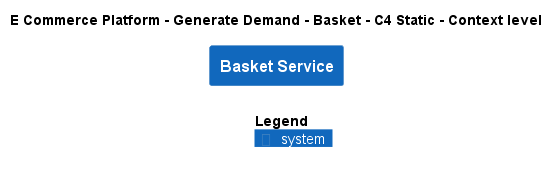

The diagram above was rendered by PlantUML. Its source (embedded in the PNG):
@startuml
!include ..\..\..\.c4s\C4_Context.puml

AddElementTag("c4interflow:lifecycle:new", $bgColor=green, $fontColor=#ffffff, $borderColor=green, $shadowing="False")
AddElementTag("c4interflow:lifecycle:changed", $bgColor=orange, $fontColor=#ffffff, $borderColor=orange, $shadowing="False")
AddElementTag("c4interflow:lifecycle:removed", $bgColor=red, $fontColor=#ffffff, $borderColor=red, $shadowing="False")

AddRelTag("c4interflow:lifecycle:new", $textColor=green, $lineColor=green)
AddRelTag("c4interflow:lifecycle:changed", $textColor=orange, $lineColor=orange)
AddRelTag("c4interflow:lifecycle:removed", $textColor=red, $lineColor=red)

SHOW_PERSON_PORTRAIT()
LAYOUT_TOP_DOWN()

skinparam linetype polyline

title E Commerce Platform - Generate Demand - Basket - C4 Static - Context level

System(ECommercePlatform.GenerateDemand.Basket.SoftwareSystems.BasketService, "Basket Service", "")



SHOW_LEGEND()
@enduml